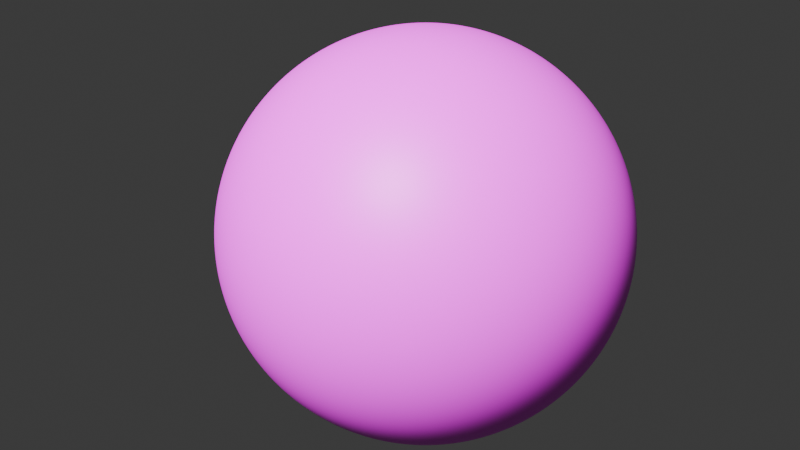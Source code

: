 # Source: 11-uv-editor-to-add-moon-texture.blend  (saved by Blender 4.1.24; exported with 4.5.12 LTS)
import bpy
from mathutils import Matrix  # noqa: F401  (used for matrix-valued properties, if any)

bpy.ops.wm.read_factory_settings(use_empty=True)
scene = bpy.context.scene
scene.name = 'Scene'

# ---- collections
col_collection = bpy.data.collections.new('Collection'); scene.collection.children.link(col_collection)

# ---- images (referenced by path relative to the original .blend; pixels are not part of the script)
import os
ASSET_DIR = os.environ.get("B2B_ASSET_DIR", "")  # directory of the original .blend (textures are referenced by path, not embedded)
HERE = os.path.dirname(os.path.abspath(__file__))  # packed textures are extracted next to this script under _unpacked/

def load_image(name, relpath, width, height, colorspace="sRGB"):
    """Load a texture the original file referenced (path relative to the .blend, or extracted next to this script)."""
    p = next((c for c in (os.path.join(HERE, relpath), os.path.join(ASSET_DIR, relpath)) if relpath and os.path.exists(c)), "")
    if p:
        img = bpy.data.images.load(p, check_existing=True)
        img.name = name
    else:  # same state as the original file: an image datablock whose file is absent (Cycles renders it pink)
        img = bpy.data.images.new(name, width, height)
        img.source = "FILE"
        img.filepath = "//" + (relpath or name)
    img.colorspace_settings.name = colorspace
    return img
img_worldcolour_jpg = load_image('worldColour.jpg', 'assets/worldColour.jpg', 1024, 1024, 'sRGB')
img_moon_texture_jpg = load_image('moon-texture.jpg', 'assets/moon-texture.jpg', 1024, 1024, 'sRGB')

# ---- materials (node trees are filled in below, after node groups)
mat_earth = bpy.data.materials.new('earth')
mat_moon = bpy.data.materials.new('moon')

# ---- material node trees
mat_earth.use_nodes = True; mat_earth.node_tree.nodes.clear()
_N = mat_earth.node_tree.nodes; _L = mat_earth.node_tree.links
n0 = _N.new('ShaderNodeBsdfPrincipled'); n0.name = 'Principled BSDF'; n0.location = (10, 300)
n0.inputs[13].default_value = 0.0
n1 = _N.new('ShaderNodeOutputMaterial'); n1.name = 'Material Output'; n1.location = (300, 300)
n2 = _N.new('ShaderNodeTexImage'); n2.name = 'Image Texture'; n2.location = (-280, 275)
n2.image = img_worldcolour_jpg
_L.new(n0.outputs[0], n1.inputs[0])
_L.new(n2.outputs[0], n0.inputs[0])
n1.is_active_output = True
mat_moon.use_nodes = True; mat_moon.node_tree.nodes.clear()
_N = mat_moon.node_tree.nodes; _L = mat_moon.node_tree.links
n0 = _N.new('ShaderNodeBsdfPrincipled'); n0.name = 'Principled BSDF'; n0.location = (10, 300)
n1 = _N.new('ShaderNodeOutputMaterial'); n1.name = 'Material Output'; n1.location = (300, 300)
n2 = _N.new('ShaderNodeTexImage'); n2.name = 'Image Texture'; n2.location = (-280, 275)
n2.image = img_moon_texture_jpg
_L.new(n0.outputs[0], n1.inputs[0])
_L.new(n2.outputs[0], n0.inputs[0])
n1.is_active_output = True

# ---- world
world_world = bpy.data.worlds.new('World'); scene.world = world_world
world_world.use_nodes = True; world_world.node_tree.nodes.clear()
_N = world_world.node_tree.nodes; _L = world_world.node_tree.links
n0 = _N.new('ShaderNodeOutputWorld'); n0.name = 'World Output'; n0.location = (300, 300)
n1 = _N.new('ShaderNodeBackground'); n1.name = 'Background'; n1.location = (10, 300)
n1.inputs[0].default_value = (0.05088, 0.05088, 0.05088, 1.0)
_L.new(n1.outputs[0], n0.inputs[0])
n0.is_active_output = True
world_world.color = (0.05088, 0.05088, 0.05088)
world_world.use_sun_shadow = False
world_world.sun_shadow_jitter_overblur = 0.0

# ---- cameras
cam_camera = bpy.data.cameras.new('Camera')
cam_camera.clip_end = 5e+04
cam_camera.ortho_scale = 7.314

# ---- lights
light_light = bpy.data.lights.new('Light', 'SUN')
light_light.transmission_factor = 0.0
light_light.angle = 0.1993
light_light.shadow_soft_size = 0.1
light_light.shadow_cascade_max_distance = 1000.0

# ---- meshes
me_plane_001 = bpy.data.meshes.new('Plane.001')
me_plane_001.from_pydata([(-1.0, -1.0, 0.0), (1.0, -1.0, 0.0), (-1.0, 1.0, 0.0), (1.0, 1.0, 0.0)], [], [(0, 1, 3, 2)])
me_plane_001.polygons.foreach_set('use_smooth', [True] * 1)
me_plane_001.polygons.foreach_set('material_index', [1])
_uv = me_plane_001.uv_layers.new(name='UVMap')
_uv.uv.foreach_set('vector', [7.078e-05, 0.9999, 7.069e-05, 7.084e-05, 0.9946, 7.075e-05, 0.9946, 0.9999])
me_plane_001.materials.append(mat_earth)
me_plane_001.materials.append(mat_moon)
me_plane_001.update()

# ---- objects
ob_light = bpy.data.objects.new('Light', light_light)
ob_camera = bpy.data.objects.new('Camera', cam_camera)
ob_plane = bpy.data.objects.new('Plane', me_plane_001)
ob_empty = bpy.data.objects.new('Empty', None)
ob_empty_001 = bpy.data.objects.new('Empty.001', None)

# ---- transforms, parenting, visibility, modifiers, constraints
ob_light.location = (87.21, -7.306, 101.4)
ob_light.rotation_euler = (-1.045, -0.5198, 3.048)
ob_light.lock_rotations_4d = False
ob_light.empty_display_type = 'ARROWS'
ob_light.color = (0.0, 0.0, 0.0, 0.0)
ob_light.lineart.crease_threshold = 0.0
ob_camera.location = (298.9, -436.3, 9.126)
ob_camera.rotation_euler = (1.564, -7.155e-07, 0.5194)
ob_camera.lock_rotations_4d = False
ob_camera.empty_display_type = 'ARROWS'
ob_camera.color = (0.0, 0.0, 0.0, 0.0)
ob_camera.display_type = 'WIRE'
ob_camera.lineart.crease_threshold = 0.0
ob_plane.location = (0.0, 0.0, 0.0)
ob_plane.rotation_euler = (1.571, -0.0, 0.0)
ob_plane.scale = (360.0, 180.0, 1.0)
_m = ob_plane.modifiers.new('Subdivision', 'SUBSURF')
_m.subdivision_type = 'SIMPLE'
_m.levels = 6
_m.render_levels = 6
_m = ob_plane.modifiers.new('Subdivision.001', 'SUBSURF')
_m.levels = 5
_m.render_levels = 5
_m = ob_plane.modifiers.new('Displace', 'DISPLACE')
_m.strength = 5.0
_m = ob_plane.modifiers.new('SimpleDeform', 'SIMPLE_DEFORM')
_m.deform_method = 'BEND'
_m.origin = ob_empty
_m.factor = 3.142
_m.angle = 3.142
_m = ob_plane.modifiers.new('SimpleDeform.001', 'SIMPLE_DEFORM')
_m.deform_method = 'BEND'
_m.deform_axis = 'Z'
_m.origin = ob_empty_001
_m.factor = 6.283
_m.angle = 6.283
ob_empty.location = (0.0, 0.0, 0.0)
ob_empty_001.location = (0.0, 0.0, 0.0)

# ---- collection membership
col_collection.objects.link(ob_light)
col_collection.objects.link(ob_camera)
col_collection.objects.link(ob_plane)
col_collection.objects.link(ob_empty)
col_collection.objects.link(ob_empty_001)

# ---- scene / render settings (as saved in the file)
scene.camera = ob_camera
scene.frame_start = 1; scene.frame_end = 250; scene.frame_set(0)
scene.render.engine = 'CYCLES'
scene.cycles.samples = 1024
scene.cycles.sampling_pattern = 'TABULATED_SOBOL'
scene.eevee.ray_tracing_options.trace_max_roughness = 0.0
bpy.context.view_layer.update()
